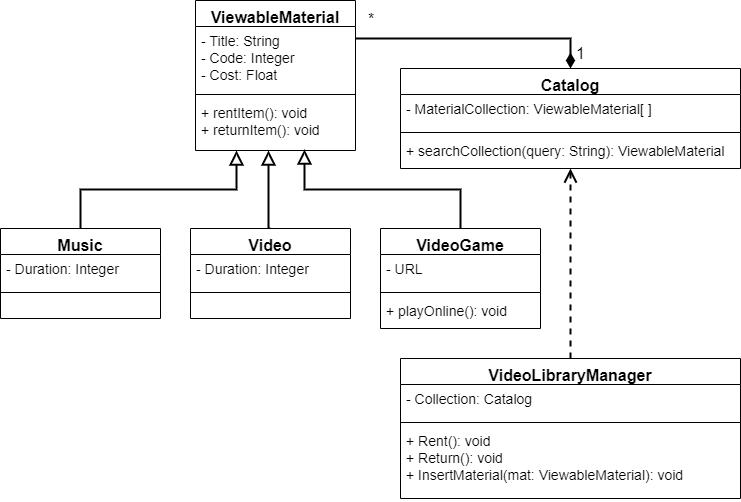

The diagram above was exported from draw.io. Its source (the exported page's mxGraphModel, read from the mxfile embedded in the PNG):
<mxGraphModel dx="1422" dy="745" grid="1" gridSize="10" guides="1" tooltips="1" connect="1" arrows="1" fold="1" page="1" pageScale="1" pageWidth="850" pageHeight="1100" math="0" shadow="0">
  <root>
    <mxCell id="0" />
    <mxCell id="1" parent="0" />
    <mxCell id="2" value="ViewableMaterial" style="swimlane;fontStyle=1;align=center;verticalAlign=top;childLayout=stackLayout;horizontal=1;startSize=26;horizontalStack=0;resizeParent=1;resizeParentMax=0;resizeLast=0;collapsible=1;marginBottom=0;strokeWidth=1;fontSize=16;" vertex="1" parent="1">
      <mxGeometry x="345" y="102" width="160" height="150" as="geometry" />
    </mxCell>
    <mxCell id="3" value="- Title: String&#10;- Code: Integer&#10;- Cost: Float" style="text;strokeColor=none;fillColor=none;align=left;verticalAlign=top;spacingLeft=4;spacingRight=4;overflow=hidden;rotatable=0;points=[[0,0.5],[1,0.5]];portConstraint=eastwest;fontSize=14;" vertex="1" parent="2">
      <mxGeometry y="26" width="160" height="64" as="geometry" />
    </mxCell>
    <mxCell id="4" value="" style="line;strokeWidth=1;fillColor=none;align=left;verticalAlign=middle;spacingTop=-1;spacingLeft=3;spacingRight=3;rotatable=0;labelPosition=right;points=[];portConstraint=eastwest;fontSize=14;" vertex="1" parent="2">
      <mxGeometry y="90" width="160" height="8" as="geometry" />
    </mxCell>
    <mxCell id="5" value="+ rentItem(): void&#10;+ returnItem(): void" style="text;strokeColor=none;fillColor=none;align=left;verticalAlign=top;spacingLeft=4;spacingRight=4;overflow=hidden;rotatable=0;points=[[0,0.5],[1,0.5]];portConstraint=eastwest;fontSize=14;" vertex="1" parent="2">
      <mxGeometry y="98" width="160" height="52" as="geometry" />
    </mxCell>
    <mxCell id="6" style="edgeStyle=orthogonalEdgeStyle;rounded=0;orthogonalLoop=1;jettySize=auto;html=1;exitX=0.5;exitY=0;exitDx=0;exitDy=0;entryX=0.256;entryY=1;entryDx=0;entryDy=0;entryPerimeter=0;endArrow=block;endFill=0;endSize=10;strokeWidth=2;fontSize=16;" edge="1" source="7" target="5" parent="1">
      <mxGeometry relative="1" as="geometry" />
    </mxCell>
    <mxCell id="7" value="Music" style="swimlane;fontStyle=1;align=center;verticalAlign=top;childLayout=stackLayout;horizontal=1;startSize=26;horizontalStack=0;resizeParent=1;resizeParentMax=0;resizeLast=0;collapsible=1;marginBottom=0;strokeWidth=1;fontSize=16;" vertex="1" parent="1">
      <mxGeometry x="150" y="330" width="160" height="90" as="geometry" />
    </mxCell>
    <mxCell id="8" value="- Duration: Integer" style="text;strokeColor=none;fillColor=none;align=left;verticalAlign=top;spacingLeft=4;spacingRight=4;overflow=hidden;rotatable=0;points=[[0,0.5],[1,0.5]];portConstraint=eastwest;fontSize=14;" vertex="1" parent="7">
      <mxGeometry y="26" width="160" height="34" as="geometry" />
    </mxCell>
    <mxCell id="9" value="" style="line;strokeWidth=1;fillColor=none;align=left;verticalAlign=middle;spacingTop=-1;spacingLeft=3;spacingRight=3;rotatable=0;labelPosition=right;points=[];portConstraint=eastwest;fontSize=14;" vertex="1" parent="7">
      <mxGeometry y="60" width="160" height="8" as="geometry" />
    </mxCell>
    <mxCell id="10" value=" " style="text;strokeColor=none;fillColor=none;align=left;verticalAlign=top;spacingLeft=4;spacingRight=4;overflow=hidden;rotatable=0;points=[[0,0.5],[1,0.5]];portConstraint=eastwest;fontSize=14;" vertex="1" parent="7">
      <mxGeometry y="68" width="160" height="22" as="geometry" />
    </mxCell>
    <mxCell id="11" style="edgeStyle=orthogonalEdgeStyle;rounded=0;orthogonalLoop=1;jettySize=auto;html=1;exitX=0.5;exitY=0;exitDx=0;exitDy=0;strokeWidth=2;fontSize=16;endArrow=block;endFill=0;endSize=10;entryX=0.456;entryY=1;entryDx=0;entryDy=0;entryPerimeter=0;" edge="1" source="12" target="5" parent="1">
      <mxGeometry relative="1" as="geometry">
        <mxPoint x="420" y="260" as="targetPoint" />
        <Array as="points">
          <mxPoint x="418" y="330" />
        </Array>
      </mxGeometry>
    </mxCell>
    <mxCell id="12" value="Video" style="swimlane;fontStyle=1;align=center;verticalAlign=top;childLayout=stackLayout;horizontal=1;startSize=26;horizontalStack=0;resizeParent=1;resizeParentMax=0;resizeLast=0;collapsible=1;marginBottom=0;strokeWidth=1;fontSize=16;" vertex="1" parent="1">
      <mxGeometry x="340" y="330" width="160" height="90" as="geometry" />
    </mxCell>
    <mxCell id="13" value="- Duration: Integer" style="text;strokeColor=none;fillColor=none;align=left;verticalAlign=top;spacingLeft=4;spacingRight=4;overflow=hidden;rotatable=0;points=[[0,0.5],[1,0.5]];portConstraint=eastwest;fontSize=14;" vertex="1" parent="12">
      <mxGeometry y="26" width="160" height="34" as="geometry" />
    </mxCell>
    <mxCell id="14" value="" style="line;strokeWidth=1;fillColor=none;align=left;verticalAlign=middle;spacingTop=-1;spacingLeft=3;spacingRight=3;rotatable=0;labelPosition=right;points=[];portConstraint=eastwest;fontSize=14;" vertex="1" parent="12">
      <mxGeometry y="60" width="160" height="8" as="geometry" />
    </mxCell>
    <mxCell id="15" value=" " style="text;strokeColor=none;fillColor=none;align=left;verticalAlign=top;spacingLeft=4;spacingRight=4;overflow=hidden;rotatable=0;points=[[0,0.5],[1,0.5]];portConstraint=eastwest;fontSize=14;" vertex="1" parent="12">
      <mxGeometry y="68" width="160" height="22" as="geometry" />
    </mxCell>
    <mxCell id="16" style="edgeStyle=orthogonalEdgeStyle;rounded=0;orthogonalLoop=1;jettySize=auto;html=1;exitX=0.5;exitY=0;exitDx=0;exitDy=0;entryX=0.681;entryY=0.981;entryDx=0;entryDy=0;entryPerimeter=0;endArrow=block;endFill=0;endSize=10;strokeWidth=2;fontSize=16;" edge="1" source="17" target="5" parent="1">
      <mxGeometry relative="1" as="geometry" />
    </mxCell>
    <mxCell id="17" value="VideoGame" style="swimlane;fontStyle=1;align=center;verticalAlign=top;childLayout=stackLayout;horizontal=1;startSize=26;horizontalStack=0;resizeParent=1;resizeParentMax=0;resizeLast=0;collapsible=1;marginBottom=0;strokeWidth=1;fontSize=16;" vertex="1" parent="1">
      <mxGeometry x="530" y="330" width="160" height="100" as="geometry" />
    </mxCell>
    <mxCell id="18" value="- URL" style="text;strokeColor=none;fillColor=none;align=left;verticalAlign=top;spacingLeft=4;spacingRight=4;overflow=hidden;rotatable=0;points=[[0,0.5],[1,0.5]];portConstraint=eastwest;fontSize=14;" vertex="1" parent="17">
      <mxGeometry y="26" width="160" height="34" as="geometry" />
    </mxCell>
    <mxCell id="19" value="" style="line;strokeWidth=1;fillColor=none;align=left;verticalAlign=middle;spacingTop=-1;spacingLeft=3;spacingRight=3;rotatable=0;labelPosition=right;points=[];portConstraint=eastwest;fontSize=14;" vertex="1" parent="17">
      <mxGeometry y="60" width="160" height="8" as="geometry" />
    </mxCell>
    <mxCell id="20" value="+ playOnline(): void" style="text;strokeColor=none;fillColor=none;align=left;verticalAlign=top;spacingLeft=4;spacingRight=4;overflow=hidden;rotatable=0;points=[[0,0.5],[1,0.5]];portConstraint=eastwest;fontSize=14;" vertex="1" parent="17">
      <mxGeometry y="68" width="160" height="32" as="geometry" />
    </mxCell>
    <mxCell id="21" value="Catalog" style="swimlane;fontStyle=1;align=center;verticalAlign=top;childLayout=stackLayout;horizontal=1;startSize=26;horizontalStack=0;resizeParent=1;resizeParentMax=0;resizeLast=0;collapsible=1;marginBottom=0;strokeWidth=1;fontSize=16;" vertex="1" parent="1">
      <mxGeometry x="550" y="170" width="340" height="100" as="geometry" />
    </mxCell>
    <mxCell id="22" value="- MaterialCollection: ViewableMaterial[ ]" style="text;strokeColor=none;fillColor=none;align=left;verticalAlign=top;spacingLeft=4;spacingRight=4;overflow=hidden;rotatable=0;points=[[0,0.5],[1,0.5]];portConstraint=eastwest;fontSize=14;" vertex="1" parent="21">
      <mxGeometry y="26" width="340" height="34" as="geometry" />
    </mxCell>
    <mxCell id="23" value="" style="line;strokeWidth=1;fillColor=none;align=left;verticalAlign=middle;spacingTop=-1;spacingLeft=3;spacingRight=3;rotatable=0;labelPosition=right;points=[];portConstraint=eastwest;fontSize=14;" vertex="1" parent="21">
      <mxGeometry y="60" width="340" height="8" as="geometry" />
    </mxCell>
    <mxCell id="24" value="+ searchCollection(query: String): ViewableMaterial" style="text;strokeColor=none;fillColor=none;align=left;verticalAlign=top;spacingLeft=4;spacingRight=4;overflow=hidden;rotatable=0;points=[[0,0.5],[1,0.5]];portConstraint=eastwest;fontSize=14;" vertex="1" parent="21">
      <mxGeometry y="68" width="340" height="32" as="geometry" />
    </mxCell>
    <mxCell id="25" style="edgeStyle=orthogonalEdgeStyle;rounded=0;orthogonalLoop=1;jettySize=auto;html=1;endArrow=diamondThin;endFill=1;endSize=10;strokeWidth=2;fontSize=16;" edge="1" target="21" parent="1">
      <mxGeometry relative="1" as="geometry">
        <mxPoint x="505" y="140" as="sourcePoint" />
        <Array as="points">
          <mxPoint x="505" y="140" />
          <mxPoint x="720" y="140" />
        </Array>
      </mxGeometry>
    </mxCell>
    <mxCell id="26" value="1" style="text;html=1;align=center;verticalAlign=middle;resizable=0;points=[];labelBackgroundColor=#ffffff;fontSize=16;" vertex="1" connectable="0" parent="25">
      <mxGeometry x="0.8667" relative="1" as="geometry">
        <mxPoint x="10" as="offset" />
      </mxGeometry>
    </mxCell>
    <mxCell id="27" value="*" style="text;html=1;align=center;verticalAlign=middle;resizable=0;points=[];labelBackgroundColor=#ffffff;fontSize=16;" vertex="1" connectable="0" parent="25">
      <mxGeometry x="-0.9423" y="4" relative="1" as="geometry">
        <mxPoint x="8" y="-16" as="offset" />
      </mxGeometry>
    </mxCell>
    <mxCell id="28" style="edgeStyle=orthogonalEdgeStyle;rounded=0;orthogonalLoop=1;jettySize=auto;html=1;exitX=0.5;exitY=0;exitDx=0;exitDy=0;endArrow=open;endFill=0;endSize=10;strokeWidth=2;fontSize=16;dashed=1;" edge="1" source="29" target="21" parent="1">
      <mxGeometry relative="1" as="geometry" />
    </mxCell>
    <mxCell id="29" value="VideoLibraryManager" style="swimlane;fontStyle=1;align=center;verticalAlign=top;childLayout=stackLayout;horizontal=1;startSize=26;horizontalStack=0;resizeParent=1;resizeParentMax=0;resizeLast=0;collapsible=1;marginBottom=0;strokeWidth=1;fontSize=16;" vertex="1" parent="1">
      <mxGeometry x="550" y="460" width="340" height="140" as="geometry" />
    </mxCell>
    <mxCell id="30" value="- Collection: Catalog " style="text;strokeColor=none;fillColor=none;align=left;verticalAlign=top;spacingLeft=4;spacingRight=4;overflow=hidden;rotatable=0;points=[[0,0.5],[1,0.5]];portConstraint=eastwest;fontSize=14;" vertex="1" parent="29">
      <mxGeometry y="26" width="340" height="34" as="geometry" />
    </mxCell>
    <mxCell id="31" value="" style="line;strokeWidth=1;fillColor=none;align=left;verticalAlign=middle;spacingTop=-1;spacingLeft=3;spacingRight=3;rotatable=0;labelPosition=right;points=[];portConstraint=eastwest;fontSize=14;" vertex="1" parent="29">
      <mxGeometry y="60" width="340" height="8" as="geometry" />
    </mxCell>
    <mxCell id="32" value="+ Rent(): void&#10;+ Return(): void&#10;+ InsertMaterial(mat: ViewableMaterial): void" style="text;strokeColor=none;fillColor=none;align=left;verticalAlign=top;spacingLeft=4;spacingRight=4;overflow=hidden;rotatable=0;points=[[0,0.5],[1,0.5]];portConstraint=eastwest;fontSize=14;" vertex="1" parent="29">
      <mxGeometry y="68" width="340" height="72" as="geometry" />
    </mxCell>
  </root>
</mxGraphModel>